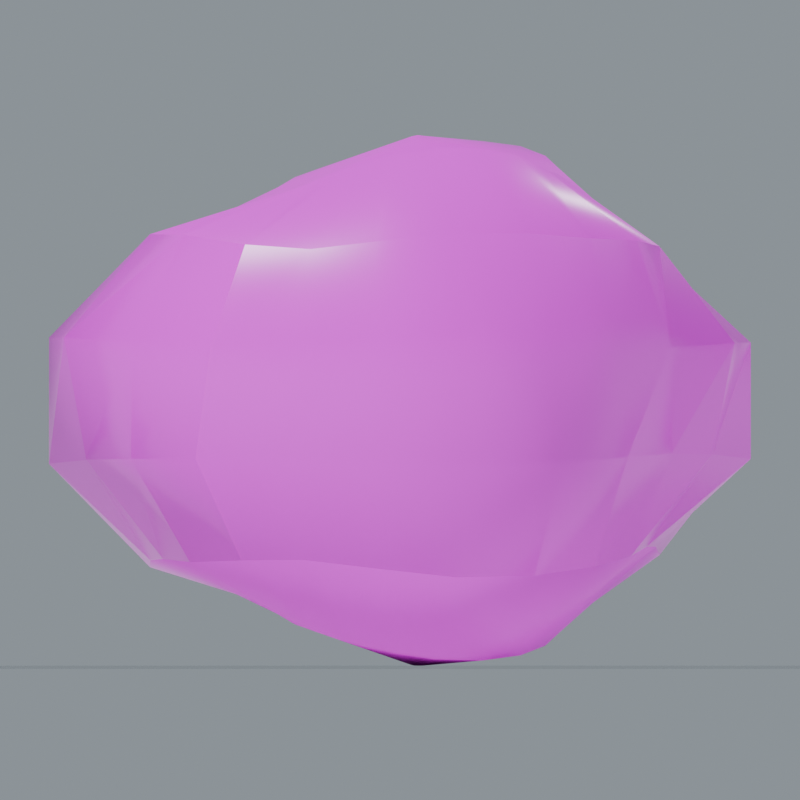 # Source: NaturalRock_07.blend  (saved by Blender 5.0.118; exported with 4.5.12 LTS)
import bpy
from mathutils import Matrix  # noqa: F401  (used for matrix-valued properties, if any)

bpy.ops.wm.read_factory_settings(use_empty=True)
scene = bpy.context.scene
scene.name = 'NaturalRock_07'

# ---- collections
col_naturalrock_07 = bpy.data.collections.new('NaturalRock_07'); scene.collection.children.link(col_naturalrock_07)

# ---- images (referenced by path relative to the original .blend; pixels are not part of the script)
import os
ASSET_DIR = os.environ.get("B2B_ASSET_DIR", "")  # directory of the original .blend (textures are referenced by path, not embedded)
HERE = os.path.dirname(os.path.abspath(__file__))  # packed textures are extracted next to this script under _unpacked/

def load_image(name, relpath, width, height, colorspace="sRGB"):
    """Load a texture the original file referenced (path relative to the .blend, or extracted next to this script)."""
    p = next((c for c in (os.path.join(HERE, relpath), os.path.join(ASSET_DIR, relpath)) if relpath and os.path.exists(c)), "")
    if p:
        img = bpy.data.images.load(p, check_existing=True)
        img.name = name
    else:  # same state as the original file: an image datablock whose file is absent (Cycles renders it pink)
        img = bpy.data.images.new(name, width, height)
        img.source = "FILE"
        img.filepath = "//" + (relpath or name)
    img.colorspace_settings.name = colorspace
    return img
img_rock_basecolor_png = load_image('Rock_BaseColor.png', 'Rock_BaseColor.png', 1024, 1024, 'sRGB')
img_rock_roughness_png = load_image('Rock_Roughness.png', 'Rock_Roughness.png', 1024, 1024, 'Non-Color')
img_rock_normal_png = load_image('Rock_Normal.png', 'Rock_Normal.png', 1024, 1024, 'Non-Color')

# ---- materials (node trees are filled in below, after node groups)
mat_studio_floor = bpy.data.materials.new('Studio floor')
mat_studio_floor.diffuse_color = (0.2, 0.23, 0.22, 1.0)
mat_rock = bpy.data.materials.new('Rock')

# ---- material node trees
mat_studio_floor.use_nodes = True; mat_studio_floor.node_tree.nodes.clear()
_N = mat_studio_floor.node_tree.nodes; _L = mat_studio_floor.node_tree.links
n0 = _N.new('ShaderNodeBsdfPrincipled'); n0.name = 'プリンシプルBSDF'; n0.location = (-200, 100)
n1 = _N.new('ShaderNodeOutputMaterial'); n1.name = 'マテリアル出力'; n1.location = (200, 100)
_L.new(n0.outputs[0], n1.inputs[0])
n1.is_active_output = True
mat_rock.use_nodes = True; mat_rock.node_tree.nodes.clear()
_N = mat_rock.node_tree.nodes; _L = mat_rock.node_tree.links
n0 = _N.new('ShaderNodeBsdfPrincipled'); n0.name = 'プリンシプルBSDF'; n0.location = (0, 0)
n1 = _N.new('ShaderNodeOutputMaterial'); n1.name = 'マテリアル出力'; n1.location = (0, 0)
n2 = _N.new('ShaderNodeTexImage'); n2.name = '画像テクスチャ'; n2.location = (0, 0)
n2.image = img_rock_basecolor_png
n3 = _N.new('ShaderNodeTexImage'); n3.name = '画像テクスチャ.001'; n3.location = (0, 0)
n3.image = img_rock_roughness_png
n4 = _N.new('ShaderNodeTexImage'); n4.name = '画像テクスチャ.002'; n4.location = (0, 0)
n4.image = img_rock_normal_png
n5 = _N.new('ShaderNodeNormalMap'); n5.name = 'ノーマルマップ'; n5.location = (0, 0)
n5.inputs[0].default_value = 0.24
_L.new(n0.outputs[0], n1.inputs[0])
_L.new(n2.outputs[0], n0.inputs[0])
_L.new(n3.outputs[0], n0.inputs[2])
_L.new(n4.outputs[0], n5.inputs[1])
_L.new(n5.outputs[0], n0.inputs[5])
n1.is_active_output = True

# ---- world
world_studio_world_044 = bpy.data.worlds.new('Studio world.044'); scene.world = world_studio_world_044
world_studio_world_044.use_nodes = True; world_studio_world_044.node_tree.nodes.clear()
_N = world_studio_world_044.node_tree.nodes; _L = world_studio_world_044.node_tree.links
n0 = _N.new('ShaderNodeBackground'); n0.name = '背景'; n0.location = (-200, 100)
n0.inputs[0].default_value = (0.49, 0.56, 0.62, 1.0)
n0.inputs[1].default_value = 0.55
n1 = _N.new('ShaderNodeOutputWorld'); n1.name = 'ワールド出力'; n1.location = (200, 100)
_L.new(n0.outputs[0], n1.inputs[0])
n1.is_active_output = True

# ---- cameras
cam_camera_front_044 = bpy.data.cameras.new('Camera_front.044')
cam_camera_front_044.type = 'ORTHO'
cam_camera_front_044.ortho_scale = 4.445

# ---- lights
light_key_044 = bpy.data.lights.new('Key.044', 'SUN')
light_key_044.angle = 0.15
light_key_044.energy = 3.0
light_rim_044 = bpy.data.lights.new('Rim.044', 'SUN')
light_rim_044.angle = 0.15
light_rim_044.energy = 1.3

# ---- meshes
me_studio_floor_044 = bpy.data.meshes.new('Studio floor.044')
me_studio_floor_044.from_pydata([(-68.99, -68.99, -0.001), (68.99, -68.99, -0.001), (68.99, 68.99, -0.001), (-68.99, 68.99, -0.001)], [], [(0, 1, 2, 3)])
me_studio_floor_044.materials.append(mat_studio_floor)
me_studio_floor_044.update()
me_weathered_natural_boulder_002 = bpy.data.meshes.new('Weathered natural boulder.002')
me_weathered_natural_boulder_002.from_pydata([(0.02651, 0.0, -1.473), (0.02541, 0.007461, -1.471), (0.02225, 0.0143, -1.469), (0.01729, 0.01995, -1.467), (0.01095, 0.02398, -1.464), (0.003746, 0.02605, -1.462), (-0.003741, 0.02602, -1.46), (-0.01091, 0.02388, -1.459), (-0.01718, 0.01983, -1.458), (-0.02207, 0.01419, -1.458), (-0.02518, 0.007395, -1.458), (-0.02627, 1.488e-17, -1.459), (-0.02524, -0.007411, -1.461), (-0.02216, -0.01424, -1.464), (-0.01728, -0.01995, -1.466), (-0.01098, -0.02405, -1.469), (-0.003769, -0.02621, -1.471), (0.003774, -0.02625, -1.473), (0.01103, -0.02414, -1.475), (0.01739, -0.02007, -1.475), (0.02234, -0.01436, -1.475), (0.02546, -0.007477, -1.474), (0.02651, -3.004e-17, -1.473), (0.6065, 0.0, -1.259), (0.583, 0.1712, -1.262), (0.5287, 0.3398, -1.305), (0.43, 0.4963, -1.364), (0.281, 0.6152, -1.404), (0.09628, 0.6697, -1.405), (-0.09345, 0.65, -1.364), (-0.26, 0.5693, -1.3), (-0.3898, 0.4499, -1.236), (-0.4807, 0.3089, -1.187), (-0.5362, 0.1575, -1.161), (-0.5615, 3.181e-16, -1.166), (-0.5539, -0.1626, -1.199), (-0.5034, -0.3235, -1.242), (-0.4061, -0.4687, -1.288), (-0.2677, -0.5862, -1.338), (-0.09543, -0.6637, -1.392), (0.09826, -0.6834, -1.434), (0.2887, -0.6321, -1.443), (0.4463, -0.5151, -1.415), (0.5513, -0.3543, -1.361), (0.6006, -0.1764, -1.3), (0.6065, -6.873e-16, -1.259), (1.016, 0.0, -0.8104), (1.032, 0.303, -0.8576), (0.9383, 0.603, -0.8895), (0.7412, 0.8554, -0.9026), (0.484, 1.06, -0.9292), (0.1668, 1.16, -0.9346), (-0.1579, 1.099, -0.8851), (-0.4387, 0.9605, -0.8421), (-0.7127, 0.8225, -0.8679), (-0.9724, 0.6249, -0.9218), (-1.113, 0.3268, -0.9251), (-1.112, 6.298e-16, -0.8864), (-1.058, -0.3106, -0.8793), (-0.9454, -0.6076, -0.8962), (-0.7293, -0.8417, -0.8881), (-0.4613, -1.01, -0.8855), (-0.1663, -1.157, -0.9321), (0.1752, -1.218, -0.9816), (0.5066, -1.109, -0.9726), (0.7578, -0.8746, -0.9229), (0.9113, -0.5856, -0.8638), (0.9768, -0.2868, -0.8119), (1.016, -1.151e-15, -0.8104), (1.416, 0.0, -0.3233), (1.348, 0.3959, -0.3208), (1.078, 0.693, -0.2926), (0.8347, 0.9633, -0.2909), (0.589, 1.29, -0.3236), (0.2156, 1.5, -0.3458), (-0.2023, 1.407, -0.3245), (-0.5415, 1.186, -0.2975), (-0.859, 0.9913, -0.2994), (-1.188, 0.7637, -0.3224), (-1.475, 0.4332, -0.351), (-1.538, 8.711e-16, -0.3509), (-1.381, -0.4054, -0.3284), (-1.193, -0.7668, -0.3237), (-0.9222, -1.064, -0.3214), (-0.5738, -1.256, -0.3153), (-0.2082, -1.448, -0.3339), (0.2215, -1.54, -0.3552), (0.6213, -1.36, -0.3414), (0.8979, -1.036, -0.313), (1.083, -0.6961, -0.2939), (1.254, -0.3681, -0.2982), (1.416, -1.605e-15, -0.3233), (1.416, 0.0, 0.3233), (1.254, 0.3681, 0.2982), (1.083, 0.6961, 0.2939), (0.8979, 1.036, 0.313), (0.6213, 1.36, 0.3414), (0.2215, 1.54, 0.3552), (-0.2082, 1.448, 0.3339), (-0.5738, 1.256, 0.3153), (-0.9222, 1.064, 0.3214), (-1.193, 0.7668, 0.3237), (-1.381, 0.4054, 0.3284), (-1.538, 8.711e-16, 0.3509), (-1.475, -0.4332, 0.351), (-1.188, -0.7637, 0.3224), (-0.859, -0.9913, 0.2994), (-0.5415, -1.186, 0.2975), (-0.2023, -1.407, 0.3245), (0.2156, -1.5, 0.3458), (0.589, -1.29, 0.3236), (0.8347, -0.9633, 0.2909), (1.078, -0.693, 0.2926), (1.348, -0.3959, 0.3208), (1.416, -1.605e-15, 0.3233), (1.016, 0.0, 0.8104), (0.9768, 0.2868, 0.8119), (0.9113, 0.5856, 0.8638), (0.7578, 0.8746, 0.9229), (0.5066, 1.109, 0.9726), (0.1752, 1.218, 0.9816), (-0.1663, 1.157, 0.9321), (-0.4613, 1.01, 0.8855), (-0.7293, 0.8417, 0.8881), (-0.9454, 0.6076, 0.8962), (-1.058, 0.3106, 0.8793), (-1.112, 6.298e-16, 0.8864), (-1.113, -0.3268, 0.9251), (-0.9724, -0.6249, 0.9218), (-0.7127, -0.8225, 0.8679), (-0.4387, -0.9605, 0.8421), (-0.1579, -1.099, 0.8851), (0.1668, -1.16, 0.9346), (0.484, -1.06, 0.9292), (0.7412, -0.8554, 0.9026), (0.9383, -0.603, 0.8895), (1.032, -0.303, 0.8576), (1.016, -1.151e-15, 0.8104), (0.6065, 0.0, 1.259), (0.6006, 0.1764, 1.3), (0.5513, 0.3543, 1.361), (0.4463, 0.5151, 1.415), (0.2887, 0.6321, 1.443), (0.09826, 0.6834, 1.434), (-0.09543, 0.6637, 1.392), (-0.2677, 0.5862, 1.338), (-0.4061, 0.4687, 1.288), (-0.5034, 0.3235, 1.242), (-0.5539, 0.1626, 1.199), (-0.5615, 3.181e-16, 1.166), (-0.5362, -0.1575, 1.161), (-0.4807, -0.3089, 1.187), (-0.3898, -0.4499, 1.236), (-0.26, -0.5693, 1.3), (-0.09345, -0.65, 1.364), (0.09628, -0.6697, 1.405), (0.281, -0.6152, 1.404), (0.43, -0.4963, 1.364), (0.5287, -0.3398, 1.305), (0.583, -0.1712, 1.262), (0.6065, -6.873e-16, 1.259), (0.02651, 0.0, 1.473), (0.02546, 0.007477, 1.474), (0.02234, 0.01436, 1.475), (0.01739, 0.02007, 1.475), (0.01103, 0.02414, 1.475), (0.003774, 0.02625, 1.473), (-0.003769, 0.02621, 1.471), (-0.01098, 0.02405, 1.469), (-0.01728, 0.01995, 1.466), (-0.02216, 0.01424, 1.464), (-0.02524, 0.007411, 1.461), (-0.02627, 1.488e-17, 1.459), (-0.02518, -0.007395, 1.458), (-0.02207, -0.01419, 1.458), (-0.01718, -0.01983, 1.458), (-0.01091, -0.02388, 1.459), (-0.003741, -0.02602, 1.46), (0.003746, -0.02605, 1.462), (0.01095, -0.02398, 1.464), (0.01729, -0.01995, 1.467), (0.02225, -0.0143, 1.469), (0.02541, -0.007461, 1.471), (0.02651, -3.004e-17, 1.473)], [], [(0, 1, 24, 23), (1, 2, 25, 24), (2, 3, 26, 25), (3, 4, 27, 26), (4, 5, 28, 27), (5, 6, 29, 28), (6, 7, 30, 29), (7, 8, 31, 30), (8, 9, 32, 31), (9, 10, 33, 32), (10, 11, 34, 33), (11, 12, 35, 34), (12, 13, 36, 35), (13, 14, 37, 36), (14, 15, 38, 37), (15, 16, 39, 38), (16, 17, 40, 39), (17, 18, 41, 40), (18, 19, 42, 41), (19, 20, 43, 42), (20, 21, 44, 43), (21, 22, 45, 44), (23, 24, 47, 46), (24, 25, 48, 47), (25, 26, 49, 48), (26, 27, 50, 49), (27, 28, 51, 50), (28, 29, 52, 51), (29, 30, 53, 52), (30, 31, 54, 53), (31, 32, 55, 54), (32, 33, 56, 55), (33, 34, 57, 56), (34, 35, 58, 57), (35, 36, 59, 58), (36, 37, 60, 59), (37, 38, 61, 60), (38, 39, 62, 61), (39, 40, 63, 62), (40, 41, 64, 63), (41, 42, 65, 64), (42, 43, 66, 65), (43, 44, 67, 66), (44, 45, 68, 67), (46, 47, 70, 69), (47, 48, 71, 70), (48, 49, 72, 71), (49, 50, 73, 72), (50, 51, 74, 73), (51, 52, 75, 74), (52, 53, 76, 75), (53, 54, 77, 76), (54, 55, 78, 77), (55, 56, 79, 78), (56, 57, 80, 79), (57, 58, 81, 80), (58, 59, 82, 81), (59, 60, 83, 82), (60, 61, 84, 83), (61, 62, 85, 84), (62, 63, 86, 85), (63, 64, 87, 86), (64, 65, 88, 87), (65, 66, 89, 88), (66, 67, 90, 89), (67, 68, 91, 90), (69, 70, 93, 92), (70, 71, 94, 93), (71, 72, 95, 94), (72, 73, 96, 95), (73, 74, 97, 96), (74, 75, 98, 97), (75, 76, 99, 98), (76, 77, 100, 99), (77, 78, 101, 100), (78, 79, 102, 101), (79, 80, 103, 102), (80, 81, 104, 103), (81, 82, 105, 104), (82, 83, 106, 105), (83, 84, 107, 106), (84, 85, 108, 107), (85, 86, 109, 108), (86, 87, 110, 109), (87, 88, 111, 110), (88, 89, 112, 111), (89, 90, 113, 112), (90, 91, 114, 113), (92, 93, 116, 115), (93, 94, 117, 116), (94, 95, 118, 117), (95, 96, 119, 118), (96, 97, 120, 119), (97, 98, 121, 120), (98, 99, 122, 121), (99, 100, 123, 122), (100, 101, 124, 123), (101, 102, 125, 124), (102, 103, 126, 125), (103, 104, 127, 126), (104, 105, 128, 127), (105, 106, 129, 128), (106, 107, 130, 129), (107, 108, 131, 130), (108, 109, 132, 131), (109, 110, 133, 132), (110, 111, 134, 133), (111, 112, 135, 134), (112, 113, 136, 135), (113, 114, 137, 136), (115, 116, 139, 138), (116, 117, 140, 139), (117, 118, 141, 140), (118, 119, 142, 141), (119, 120, 143, 142), (120, 121, 144, 143), (121, 122, 145, 144), (122, 123, 146, 145), (123, 124, 147, 146), (124, 125, 148, 147), (125, 126, 149, 148), (126, 127, 150, 149), (127, 128, 151, 150), (128, 129, 152, 151), (129, 130, 153, 152), (130, 131, 154, 153), (131, 132, 155, 154), (132, 133, 156, 155), (133, 134, 157, 156), (134, 135, 158, 157), (135, 136, 159, 158), (136, 137, 160, 159), (138, 139, 162, 161), (139, 140, 163, 162), (140, 141, 164, 163), (141, 142, 165, 164), (142, 143, 166, 165), (143, 144, 167, 166), (144, 145, 168, 167), (145, 146, 169, 168), (146, 147, 170, 169), (147, 148, 171, 170), (148, 149, 172, 171), (149, 150, 173, 172), (150, 151, 174, 173), (151, 152, 175, 174), (152, 153, 176, 175), (153, 154, 177, 176), (154, 155, 178, 177), (155, 156, 179, 178), (156, 157, 180, 179), (157, 158, 181, 180), (158, 159, 182, 181), (159, 160, 183, 182), (21, 20, 19, 18, 17, 16, 15, 14, 13, 12, 11, 10, 9, 8, 7, 6, 5, 4, 3, 2, 1, 0), (161, 162, 163, 164, 165, 166, 167, 168, 169, 170, 171, 172, 173, 174, 175, 176, 177, 178, 179, 180, 181, 182)])
me_weathered_natural_boulder_002.polygons.foreach_set('use_smooth', [1, 1, 1, 1, 1, 1, 1, 1, 1, 1, 1, 1, 1, 1, 1, 1, 1, 1, 1, 1, 1, 1, 1, 1, 1, 1, 1, 1, 1, 1, 1, 1, 1, 1, 1, 1, 1, 1, 1, 1, 1, 1, 1, 1, 1, 1, 1, 1, 1, 1, 1, 1, 1, 1, 1, 1, 1, 1, 1, 1, 1, 1, 1, 1, 1, 1, 1, 1, 1, 1, 1, 1, 1, 1, 1, 1, 1, 1, 1, 1, 1, 1, 1, 1, 1, 1, 1, 1, 1, 1, 1, 1, 1, 1, 1, 1, 1, 1, 1, 1, 1, 1, 1, 1, 1, 1, 1, 1, 1, 1, 1, 1, 1, 1, 1, 1, 1, 1, 1, 1, 1, 1, 1, 1, 1, 1, 1, 1, 1, 1, 1, 1, 1, 1, 1, 1, 1, 1, 1, 1, 1, 1, 1, 1, 1, 1, 1, 1, 1, 1, 1, 1, 1, 1, 0, 0])
_uv = me_weathered_natural_boulder_002.uv_layers.new(name='UVMap')
_uv.uv.foreach_set('vector', [0.013, 0.0, 0.01248, 0.003664, 0.3008, 0.08832, 0.3135, 0.0, 0.01248, 0.003664, 0.01094, 0.007031, 0.2637, 0.1695, 0.3008, 0.08832, 0.01094, 0.007031, 0.008516, 0.009829, 0.2053, 0.2369, 0.2637, 0.1695, 0.008516, 0.009829, 0.005402, 0.01183, 0.1302, 0.2852, 0.2053, 0.2369, 0.005402, 0.01183, 0.001851, 0.01287, 0.04461, 0.3103, 0.1302, 0.2852, 0.001851, 0.01287, -0.001851, 0.01287, -0.04461, 0.3103, 0.04461, 0.3103, -0.001851, 0.01287, -0.005402, 0.01183, -0.1302, 0.2852, -0.04461, 0.3103, -0.005402, 0.01183, -0.008516, 0.009829, -0.2053, 0.2369, -0.1302, 0.2852, -0.008516, 0.009829, -0.01094, 0.007031, -0.2637, 0.1695, -0.2053, 0.2369, -0.01094, 0.007031, -0.01248, 0.003664, -0.3008, 0.08832, -0.2637, 0.1695, -0.01248, 0.003664, -0.013, 7.368e-18, -0.3135, 1.776e-16, -0.3008, 0.08832, -0.013, 7.368e-18, -0.01248, -0.003664, -0.3008, -0.08832, -0.3135, 1.776e-16, -0.01248, -0.003664, -0.01094, -0.007031, -0.2637, -0.1695, -0.3008, -0.08832, -0.01094, -0.007031, -0.008516, -0.009829, -0.2053, -0.2369, -0.2637, -0.1695, -0.008516, -0.009829, -0.005402, -0.01183, -0.1302, -0.2852, -0.2053, -0.2369, -0.005402, -0.01183, -0.001851, -0.01287, -0.04461, -0.3103, -0.1302, -0.2852, -0.001851, -0.01287, 0.001851, -0.01287, 0.04461, -0.3103, -0.04461, -0.3103, 0.001851, -0.01287, 0.005402, -0.01183, 0.1302, -0.2852, 0.04461, -0.3103, 0.005402, -0.01183, 0.008516, -0.009829, 0.2053, -0.2369, 0.1302, -0.2852, 0.008516, -0.009829, 0.01094, -0.007031, 0.2637, -0.1695, 0.2053, -0.2369, 0.01094, -0.007031, 0.01248, -0.003664, 0.3008, -0.08832, 0.2637, -0.1695, 0.01248, -0.003664, 0.013, -1.474e-17, 0.3135, -3.552e-16, 0.3008, -0.08832, 0.3135, 0.0, 0.3008, 0.08832, 0.542, 0.1591, 0.5649, 0.0, 0.3008, 0.08832, 0.2637, 0.1695, 0.4752, 0.3054, 0.542, 0.1591, 0.2637, 0.1695, 0.2053, 0.2369, 0.3699, 0.4269, 0.4752, 0.3054, 0.2053, 0.2369, 0.1302, 0.2852, 0.2347, 0.5138, 0.3699, 0.4269, 0.1302, 0.2852, 0.04461, 0.3103, 0.08039, 0.5591, 0.2347, 0.5138, 0.04461, 0.3103, -0.04461, 0.3103, -0.08039, 0.5591, 0.08039, 0.5591, -0.04461, 0.3103, -0.1302, 0.2852, -0.2347, 0.5138, -0.08039, 0.5591, -0.1302, 0.2852, -0.2053, 0.2369, -0.3699, 0.4269, -0.2347, 0.5138, -0.2053, 0.2369, -0.2637, 0.1695, -0.4752, 0.3054, -0.3699, 0.4269, -0.2637, 0.1695, -0.3008, 0.08832, -0.542, 0.1591, -0.4752, 0.3054, -0.3008, 0.08832, -0.3135, 1.776e-16, -0.5649, 3.2e-16, -0.542, 0.1591, -0.3135, 1.776e-16, -0.3008, -0.08832, -0.542, -0.1591, -0.5649, 3.2e-16, -0.3008, -0.08832, -0.2637, -0.1695, -0.4752, -0.3054, -0.542, -0.1591, -0.2637, -0.1695, -0.2053, -0.2369, -0.3699, -0.4269, -0.4752, -0.3054, -0.2053, -0.2369, -0.1302, -0.2852, -0.2347, -0.5138, -0.3699, -0.4269, -0.1302, -0.2852, -0.04461, -0.3103, -0.08039, -0.5591, -0.2347, -0.5138, -0.04461, -0.3103, 0.04461, -0.3103, 0.08039, -0.5591, -0.08039, -0.5591, 0.04461, -0.3103, 0.1302, -0.2852, 0.2347, -0.5138, 0.08039, -0.5591, 0.1302, -0.2852, 0.2053, -0.2369, 0.3699, -0.4269, 0.2347, -0.5138, 0.2053, -0.2369, 0.2637, -0.1695, 0.4752, -0.3054, 0.3699, -0.4269, 0.2637, -0.1695, 0.3008, -0.08832, 0.542, -0.1591, 0.4752, -0.3054, 0.3008, -0.08832, 0.3135, -3.552e-16, 0.5649, -6.401e-16, 0.542, -0.1591, 0.0, -0.4505, 0.1591, -0.4505, 0.1984, -0.1608, 0.0, -0.1608, 0.1591, -0.4505, 0.3054, -0.4505, 0.3808, -0.1608, 0.1984, -0.1608, 0.3054, -0.4505, 0.4269, -0.4505, 0.5323, -0.1608, 0.3808, -0.1608, 0.3699, -0.4505, 0.2347, -0.4505, 0.2926, -0.1608, 0.4613, -0.1608, 0.2347, -0.4505, 0.08039, -0.4505, 0.1002, -0.1608, 0.2926, -0.1608, 0.08039, -0.4505, -0.08039, -0.4505, -0.1002, -0.1608, 0.1002, -0.1608, -0.08039, -0.4505, -0.2347, -0.4505, -0.2926, -0.1608, -0.1002, -0.1608, -0.2347, -0.4505, -0.3699, -0.4505, -0.4613, -0.1608, -0.2926, -0.1608, 0.4269, -0.4505, 0.3054, -0.4505, 0.3808, -0.1608, 0.5323, -0.1608, 0.3054, -0.4505, 0.1591, -0.4505, 0.1984, -0.1608, 0.3808, -0.1608, 0.1591, -0.4505, 3.2e-16, -0.4505, 3.991e-16, -0.1608, 0.1984, -0.1608, 3.2e-16, -0.4505, -0.1591, -0.4505, -0.1984, -0.1608, 3.991e-16, -0.1608, -0.1591, -0.4505, -0.3054, -0.4505, -0.3808, -0.1608, -0.1984, -0.1608, -0.3054, -0.4505, -0.4269, -0.4505, -0.5323, -0.1608, -0.3808, -0.1608, -0.3699, -0.4505, -0.2347, -0.4505, -0.2926, -0.1608, -0.4613, -0.1608, -0.2347, -0.4505, -0.08039, -0.4505, -0.1002, -0.1608, -0.2926, -0.1608, -0.08039, -0.4505, 0.08039, -0.4505, 0.1002, -0.1608, -0.1002, -0.1608, 0.08039, -0.4505, 0.2347, -0.4505, 0.2926, -0.1608, 0.1002, -0.1608, 0.2347, -0.4505, 0.3699, -0.4505, 0.4613, -0.1608, 0.2926, -0.1608, -0.4269, -0.4505, -0.3054, -0.4505, -0.3808, -0.1608, -0.5323, -0.1608, -0.3054, -0.4505, -0.1591, -0.4505, -0.1984, -0.1608, -0.3808, -0.1608, -0.1591, -0.4505, -6.401e-16, -0.4505, -7.981e-16, -0.1608, -0.1984, -0.1608, 0.0, -0.1608, 0.1984, -0.1608, 0.1984, 0.1608, 0.0, 0.1608, 0.1984, -0.1608, 0.3808, -0.1608, 0.3808, 0.1608, 0.1984, 0.1608, 0.3808, -0.1608, 0.5323, -0.1608, 0.5323, 0.1608, 0.3808, 0.1608, 0.4613, -0.1608, 0.2926, -0.1608, 0.2926, 0.1608, 0.4613, 0.1608, 0.2926, -0.1608, 0.1002, -0.1608, 0.1002, 0.1608, 0.2926, 0.1608, 0.1002, -0.1608, -0.1002, -0.1608, -0.1002, 0.1608, 0.1002, 0.1608, -0.1002, -0.1608, -0.2926, -0.1608, -0.2926, 0.1608, -0.1002, 0.1608, -0.2926, -0.1608, -0.4613, -0.1608, -0.4613, 0.1608, -0.2926, 0.1608, 0.5323, -0.1608, 0.3808, -0.1608, 0.3808, 0.1608, 0.5323, 0.1608, 0.3808, -0.1608, 0.1984, -0.1608, 0.1984, 0.1608, 0.3808, 0.1608, 0.1984, -0.1608, 3.991e-16, -0.1608, 3.991e-16, 0.1608, 0.1984, 0.1608, 3.991e-16, -0.1608, -0.1984, -0.1608, -0.1984, 0.1608, 3.991e-16, 0.1608, -0.1984, -0.1608, -0.3808, -0.1608, -0.3808, 0.1608, -0.1984, 0.1608, -0.3808, -0.1608, -0.5323, -0.1608, -0.5323, 0.1608, -0.3808, 0.1608, -0.4613, -0.1608, -0.2926, -0.1608, -0.2926, 0.1608, -0.4613, 0.1608, -0.2926, -0.1608, -0.1002, -0.1608, -0.1002, 0.1608, -0.2926, 0.1608, -0.1002, -0.1608, 0.1002, -0.1608, 0.1002, 0.1608, -0.1002, 0.1608, 0.1002, -0.1608, 0.2926, -0.1608, 0.2926, 0.1608, 0.1002, 0.1608, 0.2926, -0.1608, 0.4613, -0.1608, 0.4613, 0.1608, 0.2926, 0.1608, -0.5323, -0.1608, -0.3808, -0.1608, -0.3808, 0.1608, -0.5323, 0.1608, -0.3808, -0.1608, -0.1984, -0.1608, -0.1984, 0.1608, -0.3808, 0.1608, -0.1984, -0.1608, -7.981e-16, -0.1608, -7.981e-16, 0.1608, -0.1984, 0.1608, 0.0, 0.1608, 0.1984, 0.1608, 0.1591, 0.4505, 0.0, 0.4505, 0.1984, 0.1608, 0.3808, 0.1608, 0.3054, 0.4505, 0.1591, 0.4505, 0.3808, 0.1608, 0.5323, 0.1608, 0.4269, 0.4505, 0.3054, 0.4505, 0.4613, 0.1608, 0.2926, 0.1608, 0.2347, 0.4505, 0.3699, 0.4505, 0.2926, 0.1608, 0.1002, 0.1608, 0.08039, 0.4505, 0.2347, 0.4505, 0.1002, 0.1608, -0.1002, 0.1608, -0.08039, 0.4505, 0.08039, 0.4505, -0.1002, 0.1608, -0.2926, 0.1608, -0.2347, 0.4505, -0.08039, 0.4505, -0.2926, 0.1608, -0.4613, 0.1608, -0.3699, 0.4505, -0.2347, 0.4505, 0.5323, 0.1608, 0.3808, 0.1608, 0.3054, 0.4505, 0.4269, 0.4505, 0.3808, 0.1608, 0.1984, 0.1608, 0.1591, 0.4505, 0.3054, 0.4505, 0.1984, 0.1608, 3.991e-16, 0.1608, 3.2e-16, 0.4505, 0.1591, 0.4505, 3.991e-16, 0.1608, -0.1984, 0.1608, -0.1591, 0.4505, 3.2e-16, 0.4505, -0.1984, 0.1608, -0.3808, 0.1608, -0.3054, 0.4505, -0.1591, 0.4505, -0.3808, 0.1608, -0.5323, 0.1608, -0.4269, 0.4505, -0.3054, 0.4505, -0.4613, 0.1608, -0.2926, 0.1608, -0.2347, 0.4505, -0.3699, 0.4505, -0.2926, 0.1608, -0.1002, 0.1608, -0.08039, 0.4505, -0.2347, 0.4505, -0.1002, 0.1608, 0.1002, 0.1608, 0.08039, 0.4505, -0.08039, 0.4505, 0.1002, 0.1608, 0.2926, 0.1608, 0.2347, 0.4505, 0.08039, 0.4505, 0.2926, 0.1608, 0.4613, 0.1608, 0.3699, 0.4505, 0.2347, 0.4505, -0.5323, 0.1608, -0.3808, 0.1608, -0.3054, 0.4505, -0.4269, 0.4505, -0.3808, 0.1608, -0.1984, 0.1608, -0.1591, 0.4505, -0.3054, 0.4505, -0.1984, 0.1608, -7.981e-16, 0.1608, -6.401e-16, 0.4505, -0.1591, 0.4505, 0.5649, 0.0, 0.542, 0.1591, 0.3008, 0.08832, 0.3135, 0.0, 0.542, 0.1591, 0.4752, 0.3054, 0.2637, 0.1695, 0.3008, 0.08832, 0.4752, 0.3054, 0.3699, 0.4269, 0.2053, 0.2369, 0.2637, 0.1695, 0.3699, 0.4269, 0.2347, 0.5138, 0.1302, 0.2852, 0.2053, 0.2369, 0.2347, 0.5138, 0.08039, 0.5591, 0.04461, 0.3103, 0.1302, 0.2852, 0.08039, 0.5591, -0.08039, 0.5591, -0.04461, 0.3103, 0.04461, 0.3103, -0.08039, 0.5591, -0.2347, 0.5138, -0.1302, 0.2852, -0.04461, 0.3103, -0.2347, 0.5138, -0.3699, 0.4269, -0.2053, 0.2369, -0.1302, 0.2852, -0.3699, 0.4269, -0.4752, 0.3054, -0.2637, 0.1695, -0.2053, 0.2369, -0.4752, 0.3054, -0.542, 0.1591, -0.3008, 0.08832, -0.2637, 0.1695, -0.542, 0.1591, -0.5649, 3.2e-16, -0.3135, 1.776e-16, -0.3008, 0.08832, -0.5649, 3.2e-16, -0.542, -0.1591, -0.3008, -0.08832, -0.3135, 1.776e-16, -0.542, -0.1591, -0.4752, -0.3054, -0.2637, -0.1695, -0.3008, -0.08832, -0.4752, -0.3054, -0.3699, -0.4269, -0.2053, -0.2369, -0.2637, -0.1695, -0.3699, -0.4269, -0.2347, -0.5138, -0.1302, -0.2852, -0.2053, -0.2369, -0.2347, -0.5138, -0.08039, -0.5591, -0.04461, -0.3103, -0.1302, -0.2852, -0.08039, -0.5591, 0.08039, -0.5591, 0.04461, -0.3103, -0.04461, -0.3103, 0.08039, -0.5591, 0.2347, -0.5138, 0.1302, -0.2852, 0.04461, -0.3103, 0.2347, -0.5138, 0.3699, -0.4269, 0.2053, -0.2369, 0.1302, -0.2852, 0.3699, -0.4269, 0.4752, -0.3054, 0.2637, -0.1695, 0.2053, -0.2369, 0.4752, -0.3054, 0.542, -0.1591, 0.3008, -0.08832, 0.2637, -0.1695, 0.542, -0.1591, 0.5649, -6.401e-16, 0.3135, -3.552e-16, 0.3008, -0.08832, 0.3135, 0.0, 0.3008, 0.08832, 0.01248, 0.003664, 0.013, 0.0, 0.3008, 0.08832, 0.2637, 0.1695, 0.01094, 0.007031, 0.01248, 0.003664, 0.2637, 0.1695, 0.2053, 0.2369, 0.008516, 0.009829, 0.01094, 0.007031, 0.2053, 0.2369, 0.1302, 0.2852, 0.005402, 0.01183, 0.008516, 0.009829, 0.1302, 0.2852, 0.04461, 0.3103, 0.001851, 0.01287, 0.005402, 0.01183, 0.04461, 0.3103, -0.04461, 0.3103, -0.001851, 0.01287, 0.001851, 0.01287, -0.04461, 0.3103, -0.1302, 0.2852, -0.005402, 0.01183, -0.001851, 0.01287, -0.1302, 0.2852, -0.2053, 0.2369, -0.008516, 0.009829, -0.005402, 0.01183, -0.2053, 0.2369, -0.2637, 0.1695, -0.01094, 0.007031, -0.008516, 0.009829, -0.2637, 0.1695, -0.3008, 0.08832, -0.01248, 0.003664, -0.01094, 0.007031, -0.3008, 0.08832, -0.3135, 1.776e-16, -0.013, 7.368e-18, -0.01248, 0.003664, -0.3135, 1.776e-16, -0.3008, -0.08832, -0.01248, -0.003664, -0.013, 7.368e-18, -0.3008, -0.08832, -0.2637, -0.1695, -0.01094, -0.007031, -0.01248, -0.003664, -0.2637, -0.1695, -0.2053, -0.2369, -0.008516, -0.009829, -0.01094, -0.007031, -0.2053, -0.2369, -0.1302, -0.2852, -0.005402, -0.01183, -0.008516, -0.009829, -0.1302, -0.2852, -0.04461, -0.3103, -0.001851, -0.01287, -0.005402, -0.01183, -0.04461, -0.3103, 0.04461, -0.3103, 0.001851, -0.01287, -0.001851, -0.01287, 0.04461, -0.3103, 0.1302, -0.2852, 0.005402, -0.01183, 0.001851, -0.01287, 0.1302, -0.2852, 0.2053, -0.2369, 0.008516, -0.009829, 0.005402, -0.01183, 0.2053, -0.2369, 0.2637, -0.1695, 0.01094, -0.007031, 0.008516, -0.009829, 0.2637, -0.1695, 0.3008, -0.08832, 0.01248, -0.003664, 0.01094, -0.007031, 0.3008, -0.08832, 0.3135, -3.552e-16, 0.013, -1.474e-17, 0.01248, -0.003664, 0.01248, -0.003664, 0.01094, -0.007031, 0.008516, -0.009829, 0.005402, -0.01183, 0.001851, -0.01287, -0.001851, -0.01287, -0.005402, -0.01183, -0.008516, -0.009829, -0.01094, -0.007031, -0.01248, -0.003664, -0.013, 7.368e-18, -0.01248, 0.003664, -0.01094, 0.007031, -0.008516, 0.009829, -0.005402, 0.01183, -0.001851, 0.01287, 0.001851, 0.01287, 0.005402, 0.01183, 0.008516, 0.009829, 0.01094, 0.007031, 0.01248, 0.003664, 0.013, 0.0, 0.013, 0.0, 0.01248, 0.003664, 0.01094, 0.007031, 0.008516, 0.009829, 0.005402, 0.01183, 0.001851, 0.01287, -0.001851, 0.01287, -0.005402, 0.01183, -0.008516, 0.009829, -0.01094, 0.007031, -0.01248, 0.003664, -0.013, 7.368e-18, -0.01248, -0.003664, -0.01094, -0.007031, -0.008516, -0.009829, -0.005402, -0.01183, -0.001851, -0.01287, 0.001851, -0.01287, 0.005402, -0.01183, 0.008516, -0.009829, 0.01094, -0.007031, 0.01248, -0.003664])
me_weathered_natural_boulder_002.materials.append(mat_rock)
me_weathered_natural_boulder_002.update()

# ---- objects
ob_camera_front_044 = bpy.data.objects.new('Camera_front.044', cam_camera_front_044)
ob_preview_floor_044 = bpy.data.objects.new('_Preview floor.044', me_studio_floor_044)
ob_preview_key_044 = bpy.data.objects.new('_Preview Key.044', light_key_044)
ob_preview_rim_044 = bpy.data.objects.new('_Preview Rim.044', light_rim_044)
ob_weathered_natural_boulder_002 = bpy.data.objects.new('Weathered natural boulder.002', me_weathered_natural_boulder_002)

# ---- transforms, parenting, visibility, modifiers, constraints
ob_camera_front_044.location = (-0.07997, -19.75, 1.475)
ob_camera_front_044.rotation_euler = (1.571, -0.0, 0.0)
ob_preview_floor_044.location = (0.0, 0.0, 0.0)
ob_preview_key_044.location = (0.0, 0.0, 0.0)
ob_preview_key_044.rotation_euler = (0.862, 4.307e-08, -0.5404)
ob_preview_rim_044.location = (0.0, 0.0, 0.0)
ob_preview_rim_044.rotation_euler = (0.9497, 1.312e-07, 2.034)
ob_weathered_natural_boulder_002.location = (0.0, 0.0, 1.475)
ob_weathered_natural_boulder_002.scale = (1.32, 0.85, 1.0)

# ---- collection membership
scene.collection.objects.link(ob_camera_front_044)
scene.collection.objects.link(ob_preview_floor_044)
scene.collection.objects.link(ob_preview_key_044)
scene.collection.objects.link(ob_preview_rim_044)
col_naturalrock_07.objects.link(ob_weathered_natural_boulder_002)

# ---- scene / render settings (as saved in the file)
scene.camera = ob_camera_front_044
scene.frame_start = 1; scene.frame_end = 250; scene.frame_set(1)
scene.render.engine = 'CYCLES'
scene.render.image_settings.exr_codec = 'NONE'
scene.render.resolution_x = 1000
scene.render.resolution_y = 1000
scene.render.use_bake_clear = False
scene.render.bake_margin = 0
scene.render.bake_bias = 0.0
scene.render.bake_samples = 0
scene.render.simplify_subdivision_render = 0
scene.render.simplify_child_particles_render = 0.0
scene.cycles.samples = 24
scene.cycles.transparent_max_bounces = 16
scene.eevee.use_volume_custom_range = False
scene.eevee.gtao_distance = 0.0
scene.eevee.use_fast_gi = False
scene.view_settings.white_balance_temperature = 0.0
scene.view_settings.white_balance_tint = 0.0
scene.view_settings.white_balance_whitepoint = (2.97, 0.5193, -0.0414)
bpy.context.view_layer.update()
